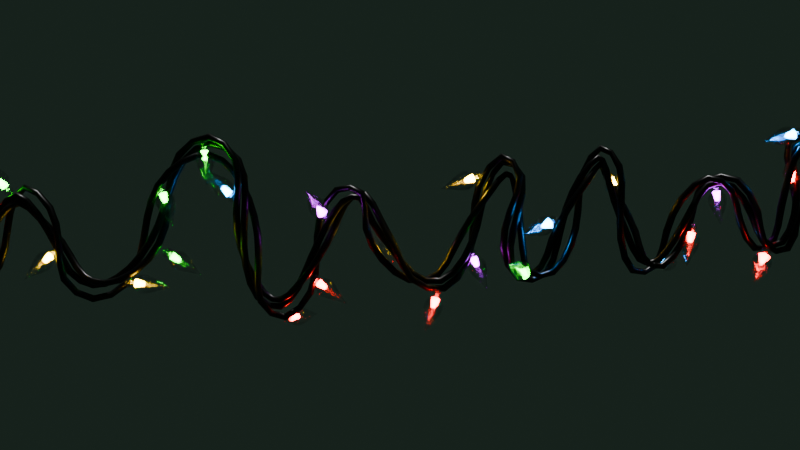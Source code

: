 # Source: 14_festive_fair.blend  (saved by Blender 4.0.36; exported with 4.5.12 LTS)
import bpy
from mathutils import Matrix  # noqa: F401  (used for matrix-valued properties, if any)

bpy.ops.wm.read_factory_settings(use_empty=True)
scene = bpy.context.scene
scene.name = 'Scene'

# ---- collections
col_collection = bpy.data.collections.new('Collection'); scene.collection.children.link(col_collection)

# ---- materials (node trees are filled in below, after node groups)
mat_wire = bpy.data.materials.new('Wire')
mat_glass = bpy.data.materials.new('Glass')
mat_light = bpy.data.materials.new('Light')

# ---- node groups
ng_garland = bpy.data.node_groups.new('Garland', 'GeometryNodeTree')
_s = ng_garland.interface.new_socket(name='Geometry', in_out='OUTPUT', socket_type='NodeSocketGeometry')
_s = ng_garland.interface.new_socket(name='Geometry', in_out='INPUT', socket_type='NodeSocketGeometry')
ng_garland.is_modifier = True
# nodes of 'Garland' reference scene objects; filled in after objects exist

# ---- material node trees
mat_wire.use_nodes = True; mat_wire.node_tree.nodes.clear()
_N = mat_wire.node_tree.nodes; _L = mat_wire.node_tree.links
n0 = _N.new('ShaderNodeBsdfPrincipled'); n0.name = 'Principled BSDF'; n0.location = (10, 300)
n0.inputs[0].default_value = (0.0, 0.0, 0.0, 1.0)
n0.inputs[2].default_value = 0.3145
n0.inputs[3].default_value = 1.45
n1 = _N.new('ShaderNodeOutputMaterial'); n1.name = 'Material Output'; n1.location = (300, 300)
_L.new(n0.outputs[0], n1.inputs[0])
n1.is_active_output = True
mat_glass.use_nodes = True; mat_glass.node_tree.nodes.clear()
_N = mat_glass.node_tree.nodes; _L = mat_glass.node_tree.links
n0 = _N.new('ShaderNodeBsdfPrincipled'); n0.name = 'Principled BSDF'; n0.location = (8, 108)
n0.inputs[2].default_value = 0.0
n0.inputs[3].default_value = 1.45
n0.inputs[18].default_value = 1.0
n1 = _N.new('ShaderNodeOutputMaterial'); n1.name = 'Material Output'; n1.location = (548, 108)
n2 = _N.new('ShaderNodeMixShader'); n2.name = 'Mix Shader'; n2.location = (328, 164)
n3 = _N.new('ShaderNodeBsdfTransparent'); n3.name = 'Transparent BSDF'; n3.location = (68, 213)
_L.new(n2.outputs[0], n1.inputs[0])
_L.new(n0.outputs[0], n2.inputs[2])
_L.new(n3.outputs[0], n2.inputs[1])
n1.is_active_output = True
mat_light.use_nodes = True; mat_light.node_tree.nodes.clear()
_N = mat_light.node_tree.nodes; _L = mat_light.node_tree.links
n0 = _N.new('ShaderNodeEmission'); n0.name = 'Emission'; n0.location = (250, 237)
n0.inputs[1].default_value = 150.0
n1 = _N.new('ShaderNodeValToRGB'); n1.name = 'Color Ramp'; n1.location = (-84, 216)
n1.color_ramp.interpolation = 'CONSTANT'
while len(n1.color_ramp.elements) > 1: n1.color_ramp.elements.remove(n1.color_ramp.elements[-1])
n1.color_ramp.elements[0].position = 0.1459; n1.color_ramp.elements[0].color = (0.0, 0.4687, 0.003683, 1.0)
_e = n1.color_ramp.elements.new(0.2891); _e.color = (0.2743, 0.0, 0.469, 1.0)
_e = n1.color_ramp.elements.new(0.5845); _e.color = (1.0, 0.0, 0.00177, 1.0)
_e = n1.color_ramp.elements.new(0.7155); _e.color = (1.0, 0.5895, 0.0, 1.0)
_e = n1.color_ramp.elements.new(0.8473); _e.color = (0.0, 0.2948, 1.0, 1.0)
_e = n1.color_ramp.elements.new(1.0); _e.color = (1.0, 1.0, 1.0, 1.0)
n2 = _N.new('ShaderNodeOutputMaterial'); n2.name = 'Material Output'; n2.location = (497, 236)
n3 = _N.new('ShaderNodeObjectInfo'); n3.name = 'Object Info'; n3.location = (-290, 214)
_L.new(n0.outputs[0], n2.inputs[0])
_L.new(n1.outputs[0], n0.inputs[0])
_L.new(n3.outputs[5], n1.inputs[0])
n2.is_active_output = True

# ---- world
world_world = bpy.data.worlds.new('World'); scene.world = world_world
world_world.use_nodes = True; world_world.node_tree.nodes.clear()
_N = world_world.node_tree.nodes; _L = world_world.node_tree.links
n0 = _N.new('ShaderNodeOutputWorld'); n0.name = 'World Output'; n0.location = (300, 300)
n1 = _N.new('ShaderNodeBackground'); n1.name = 'Background'; n1.location = (10, 300)
n1.inputs[0].default_value = (0.01192, 0.02192, 0.01637, 1.0)
_L.new(n1.outputs[0], n0.inputs[0])
n0.is_active_output = True
world_world.color = (0.05088, 0.05088, 0.05088)
world_world.use_sun_shadow = False
world_world.sun_shadow_jitter_overblur = 0.0

# ---- cameras
cam_camera = bpy.data.cameras.new('Camera')

# ---- lights
light_sun = bpy.data.lights.new('Sun', 'SUN')
light_sun.transmission_factor = 0.0
light_sun.energy = 2.0

# ---- meshes
me_beziercurve_001 = bpy.data.meshes.new('BezierCurve.001')
me_beziercurve_001.from_pydata([(0.2203, 0.0, -9.213e-08), (0.3055, 0.1425, -9.323e-08), (0.3785, 0.2314, -9.621e-08), (0.4406, 0.2748, -1.006e-07), (0.4926, 0.2812, -1.06e-07), (0.5358, 0.2588, -1.118e-07), (0.5712, 0.2162, -1.176e-07), (0.5998, 0.1615, -1.23e-07), (0.6228, 0.1031, -1.275e-07), (0.6412, 0.04946, -1.306e-07), (0.6561, 0.008817, -1.318e-07), (0.6686, -0.01045, -1.307e-07), (0.6797, 0.0, -1.268e-07), (0.7813, 0.2144, -8.737e-08), (0.8945, 0.3657, -6.371e-08), (1.02, 0.4611, -5.324e-08), (1.156, 0.5078, -5.338e-08), (1.305, 0.5132, -6.156e-08), (1.465, 0.4844, -7.518e-08), (1.638, 0.4287, -9.167e-08), (1.822, 0.3534, -1.085e-07), (2.018, 0.2656, -1.229e-07), (2.227, 0.1726, -1.325e-07), (2.447, 0.08165, -1.347e-07), (2.68, 0.0, -1.268e-07), (0.2203, -1.327e-08, -9.477e-08), (0.3055, 0.1317, 0.05455), (0.3785, 0.2137, 0.08854), (0.4406, 0.2539, 0.1052), (0.4926, 0.2598, 0.1076), (0.5358, 0.2391, 0.09905), (0.5712, 0.1997, 0.08272), (0.5998, 0.1492, 0.06179), (0.6228, 0.09527, 0.03946), (0.6412, 0.04569, 0.01893), (0.6561, 0.008146, 0.003374), (0.6686, -0.009655, -0.003999), (0.6797, 0.0, -1.268e-07), (0.7813, 0.1981, 0.08204), (0.8945, 0.3378, 0.1399), (1.02, 0.426, 0.1764), (1.156, 0.4692, 0.1943), (1.305, 0.4741, 0.1964), (1.465, 0.4475, 0.1854), (1.638, 0.3961, 0.1641), (1.822, 0.3265, 0.1352), (2.018, 0.2454, 0.1016), (2.227, 0.1594, 0.06605), (2.447, 0.07543, 0.03125), (2.68, 0.0, -1.268e-07), (0.2203, -2.453e-08, -1.023e-07), (0.3055, 0.1008, 0.1008), (0.3785, 0.1636, 0.1636), (0.4406, 0.1943, 0.1943), (0.4926, 0.1988, 0.1988), (0.5358, 0.183, 0.183), (0.5712, 0.1528, 0.1528), (0.5998, 0.1142, 0.1142), (0.6228, 0.07292, 0.07292), (0.6412, 0.03497, 0.03497), (0.6561, 0.006234, 0.006234), (0.6686, -0.007389, -0.00739), (0.6797, 0.0, -1.268e-07), (0.7813, 0.1516, 0.1516), (0.8945, 0.2586, 0.2586), (1.02, 0.326, 0.326), (1.156, 0.3591, 0.3591), (1.305, 0.3629, 0.3629), (1.465, 0.3425, 0.3425), (1.638, 0.3032, 0.3032), (1.822, 0.2499, 0.2499), (2.018, 0.1878, 0.1878), (2.227, 0.122, 0.122), (2.447, 0.05773, 0.05773), (2.68, 0.0, -1.268e-07), (0.2203, -3.204e-08, -1.135e-07), (0.3055, 0.05455, 0.1317), (0.3785, 0.08854, 0.2137), (0.4406, 0.1052, 0.2539), (0.4926, 0.1076, 0.2598), (0.5358, 0.09905, 0.2391), (0.5712, 0.08272, 0.1997), (0.5998, 0.06179, 0.1492), (0.6228, 0.03946, 0.09527), (0.6412, 0.01893, 0.04569), (0.6561, 0.003374, 0.008145), (0.6686, -0.003999, -0.009655), (0.6797, 0.0, -1.268e-07), (0.7813, 0.08204, 0.1981), (0.8945, 0.1399, 0.3378), (1.02, 0.1764, 0.426), (1.156, 0.1943, 0.4692), (1.305, 0.1964, 0.4741), (1.465, 0.1854, 0.4475), (1.638, 0.1641, 0.3961), (1.822, 0.1352, 0.3265), (2.018, 0.1016, 0.2454), (2.227, 0.06605, 0.1594), (2.447, 0.03125, 0.07543), (2.68, 0.0, -1.268e-07), (0.2203, -3.468e-08, -1.268e-07), (0.3055, -3.982e-08, 0.1425), (0.3785, -4.071e-08, 0.2314), (0.4406, -3.821e-08, 0.2748), (0.4926, -3.314e-08, 0.2812), (0.5358, -2.633e-08, 0.2588), (0.5712, -1.862e-08, 0.2162), (0.5998, -1.083e-08, 0.1615), (0.6228, -3.81e-09, 0.1031), (0.6412, 1.616e-09, 0.04946), (0.6561, 4.615e-09, 0.008817), (0.6686, 4.354e-09, -0.01045), (0.6797, 0.0, -1.268e-07), (0.7813, -4.881e-08, 0.2144), (0.8945, -7.909e-08, 0.3657), (1.02, -9.373e-08, 0.4611), (1.156, -9.563e-08, 0.5078), (1.305, -8.769e-08, 0.5132), (1.465, -7.281e-08, 0.4844), (1.638, -5.388e-08, 0.4287), (1.822, -3.381e-08, 0.3534), (2.018, -1.548e-08, 0.2656), (2.227, -1.81e-09, 0.1726), (2.447, 4.317e-09, 0.08165), (2.68, 0.0, -1.268e-07), (0.2203, -3.204e-08, -1.401e-07), (0.3055, -0.05455, 0.1317), (0.3785, -0.08854, 0.2137), (0.4406, -0.1052, 0.2539), (0.4926, -0.1076, 0.2598), (0.5358, -0.09905, 0.2391), (0.5712, -0.08272, 0.1997), (0.5998, -0.06179, 0.1492), (0.6228, -0.03946, 0.09527), (0.6412, -0.01893, 0.04569), (0.6561, -0.003374, 0.008145), (0.6686, 0.003999, -0.009655), (0.6797, 0.0, -1.268e-07), (0.7813, -0.08204, 0.1981), (0.8945, -0.1399, 0.3378), (1.02, -0.1764, 0.426), (1.156, -0.1943, 0.4692), (1.305, -0.1964, 0.4741), (1.465, -0.1854, 0.4475), (1.638, -0.1641, 0.3961), (1.822, -0.1352, 0.3265), (2.018, -0.1016, 0.2454), (2.227, -0.06605, 0.1594), (2.447, -0.03125, 0.07543), (2.68, 0.0, -1.268e-07), (0.2203, -2.453e-08, -1.513e-07), (0.3055, -0.1008, 0.1008), (0.3785, -0.1636, 0.1636), (0.4406, -0.1943, 0.1943), (0.4926, -0.1988, 0.1988), (0.5358, -0.183, 0.183), (0.5712, -0.1528, 0.1528), (0.5998, -0.1142, 0.1142), (0.6228, -0.07292, 0.07292), (0.6412, -0.03497, 0.03497), (0.6561, -0.006234, 0.006234), (0.6686, 0.007389, -0.00739), (0.6797, 0.0, -1.268e-07), (0.7813, -0.1516, 0.1516), (0.8945, -0.2586, 0.2586), (1.02, -0.326, 0.326), (1.156, -0.3591, 0.3591), (1.305, -0.3629, 0.3629), (1.465, -0.3425, 0.3425), (1.638, -0.3032, 0.3032), (1.822, -0.2499, 0.2499), (2.018, -0.1878, 0.1878), (2.227, -0.122, 0.122), (2.447, -0.05773, 0.05773), (2.68, 0.0, -1.268e-07), (0.2203, -1.327e-08, -1.589e-07), (0.3055, -0.1317, 0.05455), (0.3785, -0.2137, 0.08854), (0.4406, -0.2539, 0.1052), (0.4926, -0.2598, 0.1076), (0.5358, -0.2391, 0.09905), (0.5712, -0.1997, 0.08272), (0.5998, -0.1492, 0.06179), (0.6228, -0.09527, 0.03946), (0.6412, -0.04569, 0.01893), (0.6561, -0.008146, 0.003374), (0.6686, 0.009655, -0.003999), (0.6797, 0.0, -1.268e-07), (0.7813, -0.1981, 0.08204), (0.8945, -0.3378, 0.1399), (1.02, -0.426, 0.1764), (1.156, -0.4692, 0.1943), (1.305, -0.4741, 0.1964), (1.465, -0.4475, 0.1854), (1.638, -0.3961, 0.1641), (1.822, -0.3265, 0.1352), (2.018, -0.2454, 0.1016), (2.227, -0.1594, 0.06605), (2.447, -0.07543, 0.03125), (2.68, 0.0, -1.268e-07), (0.2203, 3.032e-15, -1.615e-07), (0.3055, -0.1425, -1.729e-07), (0.3785, -0.2314, -1.776e-07), (0.4406, -0.2748, -1.77e-07), (0.4926, -0.2812, -1.722e-07), (0.5358, -0.2588, -1.645e-07), (0.5712, -0.2162, -1.549e-07), (0.5998, -0.1615, -1.447e-07), (0.6228, -0.1031, -1.351e-07), (0.6412, -0.04946, -1.274e-07), (0.6561, -0.008817, -1.226e-07), (0.6686, 0.01045, -1.22e-07), (0.6797, 0.0, -1.268e-07), (0.7813, -0.2144, -1.85e-07), (0.8945, -0.3657, -2.219e-07), (1.02, -0.4611, -2.407e-07), (1.156, -0.5078, -2.446e-07), (1.305, -0.5132, -2.369e-07), (1.465, -0.4844, -2.208e-07), (1.638, -0.4287, -1.994e-07), (1.822, -0.3534, -1.761e-07), (2.018, -0.2656, -1.539e-07), (2.227, -0.1726, -1.362e-07), (2.447, -0.08165, -1.261e-07), (2.68, 0.0, -1.268e-07), (0.2203, 1.327e-08, -1.589e-07), (0.3055, -0.1317, -0.05455), (0.3785, -0.2137, -0.08854), (0.4406, -0.2539, -0.1052), (0.4926, -0.2598, -0.1076), (0.5358, -0.2391, -0.09905), (0.5712, -0.1997, -0.08272), (0.5998, -0.1492, -0.06179), (0.6228, -0.09527, -0.03946), (0.6412, -0.04569, -0.01893), (0.6561, -0.008146, -0.003374), (0.6686, 0.009655, 0.003999), (0.6797, 0.0, -1.268e-07), (0.7813, -0.1981, -0.08204), (0.8945, -0.3378, -0.1399), (1.02, -0.426, -0.1764), (1.156, -0.4692, -0.1943), (1.305, -0.4741, -0.1964), (1.465, -0.4475, -0.1854), (1.638, -0.3961, -0.1641), (1.822, -0.3265, -0.1352), (2.018, -0.2454, -0.1016), (2.227, -0.1594, -0.06605), (2.447, -0.07543, -0.03125), (2.68, 0.0, -1.268e-07), (0.2203, 2.453e-08, -1.513e-07), (0.3055, -0.1008, -0.1008), (0.3785, -0.1636, -0.1636), (0.4406, -0.1943, -0.1943), (0.4926, -0.1988, -0.1988), (0.5358, -0.183, -0.183), (0.5712, -0.1528, -0.1528), (0.5998, -0.1142, -0.1142), (0.6228, -0.07292, -0.07292), (0.6412, -0.03497, -0.03497), (0.6561, -0.006234, -0.006234), (0.6686, 0.007389, 0.007389), (0.6797, 0.0, -1.268e-07), (0.7813, -0.1516, -0.1516), (0.8945, -0.2586, -0.2586), (1.02, -0.326, -0.326), (1.156, -0.3591, -0.3591), (1.305, -0.3629, -0.3629), (1.465, -0.3425, -0.3425), (1.638, -0.3032, -0.3032), (1.822, -0.2499, -0.2499), (2.018, -0.1878, -0.1878), (2.227, -0.122, -0.122), (2.447, -0.05773, -0.05774), (2.68, 0.0, -1.268e-07), (0.2203, 3.204e-08, -1.401e-07), (0.3055, -0.05455, -0.1317), (0.3785, -0.08854, -0.2137), (0.4406, -0.1052, -0.2539), (0.4926, -0.1076, -0.2598), (0.5358, -0.09905, -0.2391), (0.5712, -0.08272, -0.1997), (0.5998, -0.06179, -0.1492), (0.6228, -0.03946, -0.09527), (0.6412, -0.01893, -0.04569), (0.6561, -0.003374, -0.008146), (0.6686, 0.003999, 0.009655), (0.6797, 0.0, -1.268e-07), (0.7813, -0.08204, -0.1981), (0.8945, -0.1399, -0.3378), (1.02, -0.1764, -0.426), (1.156, -0.1943, -0.4692), (1.305, -0.1964, -0.4741), (1.465, -0.1854, -0.4475), (1.638, -0.1641, -0.3961), (1.822, -0.1352, -0.3265), (2.018, -0.1016, -0.2454), (2.227, -0.06605, -0.1594), (2.447, -0.03125, -0.07543), (2.68, 0.0, -1.268e-07), (0.2203, 3.468e-08, -1.268e-07), (0.3055, 3.529e-08, -0.1425), (0.3785, 3.336e-08, -0.2314), (0.4406, 2.948e-08, -0.2748), (0.4926, 2.42e-08, -0.2812), (0.5358, 1.81e-08, -0.2588), (0.5712, 1.174e-08, -0.2162), (0.5998, 5.699e-09, -0.1615), (0.6228, 5.324e-10, -0.1031), (0.6412, -3.188e-09, -0.04946), (0.6561, -4.896e-09, -0.008817), (0.6686, -4.022e-09, 0.01045), (0.6797, 0.0, -1.268e-07), (0.7813, 4.2e-08, -0.2144), (0.8945, 6.746e-08, -0.3657), (1.02, 7.907e-08, -0.4611), (1.156, 7.949e-08, -0.5078), (1.305, 7.138e-08, -0.5132), (1.465, 5.741e-08, -0.4844), (1.638, 4.025e-08, -0.4287), (1.822, 2.257e-08, -0.3534), (2.018, 7.042e-09, -0.2656), (2.227, -3.676e-09, -0.1726), (2.447, -6.912e-09, -0.08165), (2.68, 0.0, -1.268e-07), (0.2203, 3.204e-08, -1.135e-07), (0.3055, 0.05455, -0.1317), (0.3785, 0.08854, -0.2137), (0.4406, 0.1052, -0.2539), (0.4926, 0.1076, -0.2598), (0.5358, 0.09905, -0.2391), (0.5712, 0.08272, -0.1997), (0.5998, 0.06179, -0.1492), (0.6228, 0.03946, -0.09527), (0.6412, 0.01893, -0.04569), (0.6561, 0.003374, -0.008146), (0.6686, -0.003999, 0.009655), (0.6797, 0.0, -1.268e-07), (0.7813, 0.08204, -0.1981), (0.8945, 0.1399, -0.3378), (1.02, 0.1764, -0.426), (1.156, 0.1943, -0.4692), (1.305, 0.1964, -0.4741), (1.465, 0.1854, -0.4475), (1.638, 0.1641, -0.3961), (1.822, 0.1352, -0.3265), (2.018, 0.1016, -0.2454), (2.227, 0.06605, -0.1594), (2.447, 0.03125, -0.07543), (2.68, 0.0, -1.268e-07), (0.2203, 2.453e-08, -1.023e-07), (0.3055, 0.1008, -0.1008), (0.3785, 0.1636, -0.1636), (0.4406, 0.1943, -0.1943), (0.4926, 0.1988, -0.1988), (0.5358, 0.183, -0.183), (0.5712, 0.1528, -0.1528), (0.5998, 0.1142, -0.1142), (0.6228, 0.07292, -0.07292), (0.6412, 0.03497, -0.03497), (0.6561, 0.006234, -0.006234), (0.6686, -0.007389, 0.007389), (0.6797, 0.0, -1.268e-07), (0.7813, 0.1516, -0.1516), (0.8945, 0.2586, -0.2586), (1.02, 0.326, -0.326), (1.156, 0.3591, -0.3591), (1.305, 0.3629, -0.3629), (1.465, 0.3425, -0.3425), (1.638, 0.3032, -0.3032), (1.822, 0.2499, -0.2499), (2.018, 0.1878, -0.1878), (2.227, 0.122, -0.122), (2.447, 0.05774, -0.05774), (2.68, 0.0, -1.268e-07), (0.2203, 1.327e-08, -9.477e-08), (0.3055, 0.1317, -0.05455), (0.3785, 0.2137, -0.08854), (0.4406, 0.2539, -0.1052), (0.4926, 0.2598, -0.1076), (0.5358, 0.2391, -0.09905), (0.5712, 0.1997, -0.08272), (0.5998, 0.1492, -0.06179), (0.6228, 0.09527, -0.03946), (0.6412, 0.04569, -0.01893), (0.6561, 0.008146, -0.003374), (0.6686, -0.009655, 0.003999), (0.6797, 0.0, -1.268e-07), (0.7813, 0.1981, -0.08204), (0.8945, 0.3378, -0.1399), (1.02, 0.426, -0.1764), (1.156, 0.4692, -0.1943), (1.305, 0.4741, -0.1964), (1.465, 0.4475, -0.1854), (1.638, 0.3961, -0.1641), (1.822, 0.3265, -0.1352), (2.018, 0.2454, -0.1016), (2.227, 0.1594, -0.06605), (2.447, 0.07543, -0.03125), (2.68, 0.0, -1.268e-07), (1.293, 0.09679, -1.49e-07), (1.293, 0.08943, 0.03704), (1.293, 0.06844, 0.06844), (1.293, 0.03704, 0.08943), (1.293, -1.897e-08, 0.09679), (1.293, -0.03704, 0.08943), (1.293, -0.06844, 0.06844), (1.293, -0.08943, 0.03704), (1.293, -0.09679, -1.931e-07), (1.293, -0.08943, -0.03704), (1.293, -0.06844, -0.06844), (1.293, -0.03704, -0.08943), (1.293, 2.203e-08, -0.09679), (1.293, 0.03704, -0.08943), (1.293, 0.06844, -0.06844), (1.293, 0.08943, -0.03704)], [], [(0, 1, 26, 25), (25, 26, 51, 50), (50, 51, 76, 75), (75, 76, 101, 100), (100, 101, 126, 125), (125, 126, 151, 150), (150, 151, 176, 175), (175, 176, 201, 200), (200, 201, 226, 225), (225, 226, 251, 250), (250, 251, 276, 275), (275, 276, 301, 300), (300, 301, 326, 325), (325, 326, 351, 350), (350, 351, 376, 375), (375, 376, 1, 0), (1, 2, 27, 26), (26, 27, 52, 51), (51, 52, 77, 76), (76, 77, 102, 101), (101, 102, 127, 126), (126, 127, 152, 151), (151, 152, 177, 176), (176, 177, 202, 201), (201, 202, 227, 226), (226, 227, 252, 251), (251, 252, 277, 276), (276, 277, 302, 301), (301, 302, 327, 326), (326, 327, 352, 351), (351, 352, 377, 376), (376, 377, 2, 1), (2, 3, 28, 27), (27, 28, 53, 52), (52, 53, 78, 77), (77, 78, 103, 102), (102, 103, 128, 127), (127, 128, 153, 152), (152, 153, 178, 177), (177, 178, 203, 202), (202, 203, 228, 227), (227, 228, 253, 252), (252, 253, 278, 277), (277, 278, 303, 302), (302, 303, 328, 327), (327, 328, 353, 352), (352, 353, 378, 377), (377, 378, 3, 2), (3, 4, 29, 28), (28, 29, 54, 53), (53, 54, 79, 78), (78, 79, 104, 103), (103, 104, 129, 128), (128, 129, 154, 153), (153, 154, 179, 178), (178, 179, 204, 203), (203, 204, 229, 228), (228, 229, 254, 253), (253, 254, 279, 278), (278, 279, 304, 303), (303, 304, 329, 328), (328, 329, 354, 353), (353, 354, 379, 378), (378, 379, 4, 3), (4, 5, 30, 29), (29, 30, 55, 54), (54, 55, 80, 79), (79, 80, 105, 104), (104, 105, 130, 129), (129, 130, 155, 154), (154, 155, 180, 179), (179, 180, 205, 204), (204, 205, 230, 229), (229, 230, 255, 254), (254, 255, 280, 279), (279, 280, 305, 304), (304, 305, 330, 329), (329, 330, 355, 354), (354, 355, 380, 379), (379, 380, 5, 4), (5, 6, 31, 30), (30, 31, 56, 55), (55, 56, 81, 80), (80, 81, 106, 105), (105, 106, 131, 130), (130, 131, 156, 155), (155, 156, 181, 180), (180, 181, 206, 205), (205, 206, 231, 230), (230, 231, 256, 255), (255, 256, 281, 280), (280, 281, 306, 305), (305, 306, 331, 330), (330, 331, 356, 355), (355, 356, 381, 380), (380, 381, 6, 5), (6, 7, 32, 31), (31, 32, 57, 56), (56, 57, 82, 81), (81, 82, 107, 106), (106, 107, 132, 131), (131, 132, 157, 156), (156, 157, 182, 181), (181, 182, 207, 206), (206, 207, 232, 231), (231, 232, 257, 256), (256, 257, 282, 281), (281, 282, 307, 306), (306, 307, 332, 331), (331, 332, 357, 356), (356, 357, 382, 381), (381, 382, 7, 6), (7, 8, 33, 32), (32, 33, 58, 57), (57, 58, 83, 82), (82, 83, 108, 107), (107, 108, 133, 132), (132, 133, 158, 157), (157, 158, 183, 182), (182, 183, 208, 207), (207, 208, 233, 232), (232, 233, 258, 257), (257, 258, 283, 282), (282, 283, 308, 307), (307, 308, 333, 332), (332, 333, 358, 357), (357, 358, 383, 382), (382, 383, 8, 7), (8, 9, 34, 33), (33, 34, 59, 58), (58, 59, 84, 83), (83, 84, 109, 108), (108, 109, 134, 133), (133, 134, 159, 158), (158, 159, 184, 183), (183, 184, 209, 208), (208, 209, 234, 233), (233, 234, 259, 258), (258, 259, 284, 283), (283, 284, 309, 308), (308, 309, 334, 333), (333, 334, 359, 358), (358, 359, 384, 383), (383, 384, 9, 8), (9, 10, 35, 34), (34, 35, 60, 59), (59, 60, 85, 84), (84, 85, 110, 109), (109, 110, 135, 134), (134, 135, 160, 159), (159, 160, 185, 184), (184, 185, 210, 209), (209, 210, 235, 234), (234, 235, 260, 259), (259, 260, 285, 284), (284, 285, 310, 309), (309, 310, 335, 334), (334, 335, 360, 359), (359, 360, 385, 384), (384, 385, 10, 9), (10, 11, 36, 35), (35, 36, 61, 60), (60, 61, 86, 85), (85, 86, 111, 110), (110, 111, 136, 135), (135, 136, 161, 160), (160, 161, 186, 185), (185, 186, 211, 210), (210, 211, 236, 235), (235, 236, 261, 260), (260, 261, 286, 285), (285, 286, 311, 310), (310, 311, 336, 335), (335, 336, 361, 360), (360, 361, 386, 385), (385, 386, 11, 10), (11, 12, 37, 36), (36, 37, 62, 61), (61, 62, 87, 86), (86, 87, 112, 111), (111, 112, 137, 136), (136, 137, 162, 161), (161, 162, 187, 186), (186, 187, 212, 211), (211, 212, 237, 236), (236, 237, 262, 261), (261, 262, 287, 286), (286, 287, 312, 311), (311, 312, 337, 336), (336, 337, 362, 361), (361, 362, 387, 386), (386, 387, 12, 11), (12, 13, 38, 37), (37, 38, 63, 62), (62, 63, 88, 87), (87, 88, 113, 112), (112, 113, 138, 137), (137, 138, 163, 162), (162, 163, 188, 187), (187, 188, 213, 212), (212, 213, 238, 237), (237, 238, 263, 262), (262, 263, 288, 287), (287, 288, 313, 312), (312, 313, 338, 337), (337, 338, 363, 362), (362, 363, 388, 387), (387, 388, 13, 12), (13, 14, 39, 38), (38, 39, 64, 63), (63, 64, 89, 88), (88, 89, 114, 113), (113, 114, 139, 138), (138, 139, 164, 163), (163, 164, 189, 188), (188, 189, 214, 213), (213, 214, 239, 238), (238, 239, 264, 263), (263, 264, 289, 288), (288, 289, 314, 313), (313, 314, 339, 338), (338, 339, 364, 363), (363, 364, 389, 388), (388, 389, 14, 13), (14, 15, 40, 39), (39, 40, 65, 64), (64, 65, 90, 89), (89, 90, 115, 114), (114, 115, 140, 139), (139, 140, 165, 164), (164, 165, 190, 189), (189, 190, 215, 214), (214, 215, 240, 239), (239, 240, 265, 264), (264, 265, 290, 289), (289, 290, 315, 314), (314, 315, 340, 339), (339, 340, 365, 364), (364, 365, 390, 389), (389, 390, 15, 14), (15, 16, 41, 40), (40, 41, 66, 65), (65, 66, 91, 90), (90, 91, 116, 115), (115, 116, 141, 140), (140, 141, 166, 165), (165, 166, 191, 190), (190, 191, 216, 215), (215, 216, 241, 240), (240, 241, 266, 265), (265, 266, 291, 290), (290, 291, 316, 315), (315, 316, 341, 340), (340, 341, 366, 365), (365, 366, 391, 390), (390, 391, 16, 15), (16, 17, 42, 41), (41, 42, 67, 66), (66, 67, 92, 91), (91, 92, 117, 116), (116, 117, 142, 141), (141, 142, 167, 166), (166, 167, 192, 191), (191, 192, 217, 216), (216, 217, 242, 241), (241, 242, 267, 266), (266, 267, 292, 291), (291, 292, 317, 316), (316, 317, 342, 341), (341, 342, 367, 366), (366, 367, 392, 391), (391, 392, 17, 16), (17, 18, 43, 42), (42, 43, 68, 67), (67, 68, 93, 92), (92, 93, 118, 117), (117, 118, 143, 142), (142, 143, 168, 167), (167, 168, 193, 192), (192, 193, 218, 217), (217, 218, 243, 242), (242, 243, 268, 267), (267, 268, 293, 292), (292, 293, 318, 317), (317, 318, 343, 342), (342, 343, 368, 367), (367, 368, 393, 392), (392, 393, 18, 17), (18, 19, 44, 43), (43, 44, 69, 68), (68, 69, 94, 93), (93, 94, 119, 118), (118, 119, 144, 143), (143, 144, 169, 168), (168, 169, 194, 193), (193, 194, 219, 218), (218, 219, 244, 243), (243, 244, 269, 268), (268, 269, 294, 293), (293, 294, 319, 318), (318, 319, 344, 343), (343, 344, 369, 368), (368, 369, 394, 393), (393, 394, 19, 18), (19, 20, 45, 44), (44, 45, 70, 69), (69, 70, 95, 94), (94, 95, 120, 119), (119, 120, 145, 144), (144, 145, 170, 169), (169, 170, 195, 194), (194, 195, 220, 219), (219, 220, 245, 244), (244, 245, 270, 269), (269, 270, 295, 294), (294, 295, 320, 319), (319, 320, 345, 344), (344, 345, 370, 369), (369, 370, 395, 394), (394, 395, 20, 19), (20, 21, 46, 45), (45, 46, 71, 70), (70, 71, 96, 95), (95, 96, 121, 120), (120, 121, 146, 145), (145, 146, 171, 170), (170, 171, 196, 195), (195, 196, 221, 220), (220, 221, 246, 245), (245, 246, 271, 270), (270, 271, 296, 295), (295, 296, 321, 320), (320, 321, 346, 345), (345, 346, 371, 370), (370, 371, 396, 395), (395, 396, 21, 20), (21, 22, 47, 46), (46, 47, 72, 71), (71, 72, 97, 96), (96, 97, 122, 121), (121, 122, 147, 146), (146, 147, 172, 171), (171, 172, 197, 196), (196, 197, 222, 221), (221, 222, 247, 246), (246, 247, 272, 271), (271, 272, 297, 296), (296, 297, 322, 321), (321, 322, 347, 346), (346, 347, 372, 371), (371, 372, 397, 396), (396, 397, 22, 21), (22, 23, 48, 47), (47, 48, 73, 72), (72, 73, 98, 97), (97, 98, 123, 122), (122, 123, 148, 147), (147, 148, 173, 172), (172, 173, 198, 197), (197, 198, 223, 222), (222, 223, 248, 247), (247, 248, 273, 272), (272, 273, 298, 297), (297, 298, 323, 322), (322, 323, 348, 347), (347, 348, 373, 372), (372, 373, 398, 397), (397, 398, 23, 22), (23, 24, 49, 48), (48, 49, 74, 73), (73, 74, 99, 98), (98, 99, 124, 123), (123, 124, 149, 148), (148, 149, 174, 173), (173, 174, 199, 198), (198, 199, 224, 223), (223, 224, 249, 248), (248, 249, 274, 273), (273, 274, 299, 298), (298, 299, 324, 323), (323, 324, 349, 348), (348, 349, 374, 373), (373, 374, 399, 398), (398, 399, 24, 23), (113, 138, 405, 404), (313, 338, 413, 412), (188, 213, 408, 407), (388, 13, 400, 415), (63, 88, 403, 402), (263, 288, 411, 410), (138, 163, 406, 405), (338, 363, 414, 413), (13, 38, 401, 400), (213, 238, 409, 408), (88, 113, 404, 403), (288, 313, 412, 411), (163, 188, 407, 406), (363, 388, 415, 414), (38, 63, 402, 401), (238, 263, 410, 409), (401, 402, 403, 404, 405, 406, 407, 408, 409, 410, 411, 412, 413, 414, 415, 400)])
me_beziercurve_001.polygons.foreach_set('use_smooth', [True] * 401)
me_beziercurve_001.polygons.foreach_set('material_index', [0, 0, 0, 0, 0, 0, 0, 0, 0, 0, 0, 0, 0, 0, 0, 0, 0, 0, 0, 0, 0, 0, 0, 0, 0, 0, 0, 0, 0, 0, 0, 0, 0, 0, 0, 0, 0, 0, 0, 0, 0, 0, 0, 0, 0, 0, 0, 0, 0, 0, 0, 0, 0, 0, 0, 0, 0, 0, 0, 0, 0, 0, 0, 0, 0, 0, 0, 0, 0, 0, 0, 0, 0, 0, 0, 0, 0, 0, 0, 0, 0, 0, 0, 0, 0, 0, 0, 0, 0, 0, 0, 0, 0, 0, 0, 0, 0, 0, 0, 0, 0, 0, 0, 0, 0, 0, 0, 0, 0, 0, 0, 0, 0, 0, 0, 0, 0, 0, 0, 0, 0, 0, 0, 0, 0, 0, 0, 0, 0, 0, 0, 0, 0, 0, 0, 0, 0, 0, 0, 0, 0, 0, 0, 0, 0, 0, 0, 0, 0, 0, 0, 0, 0, 0, 0, 0, 0, 0, 0, 0, 0, 0, 0, 0, 0, 0, 0, 0, 0, 0, 0, 0, 0, 0, 0, 0, 0, 0, 0, 0, 0, 0, 0, 0, 0, 0, 0, 0, 0, 0, 0, 0, 0, 0, 0, 0, 0, 0, 0, 0, 0, 0, 0, 0, 0, 0, 0, 0, 0, 0, 0, 0, 0, 0, 0, 0, 0, 0, 0, 0, 0, 0, 0, 0, 0, 0, 0, 0, 0, 0, 0, 0, 0, 0, 0, 0, 0, 0, 0, 0, 0, 0, 0, 0, 0, 0, 0, 0, 0, 0, 0, 0, 0, 0, 0, 0, 0, 0, 0, 0, 0, 0, 0, 0, 0, 0, 0, 0, 0, 0, 0, 0, 0, 0, 0, 0, 0, 0, 0, 0, 0, 0, 0, 0, 0, 0, 0, 0, 0, 0, 0, 0, 0, 0, 0, 0, 0, 0, 0, 0, 0, 0, 0, 0, 0, 0, 0, 0, 0, 0, 0, 0, 0, 0, 0, 0, 0, 0, 0, 0, 0, 0, 0, 0, 0, 0, 0, 0, 0, 0, 0, 0, 0, 0, 0, 0, 0, 0, 0, 0, 0, 0, 0, 0, 0, 0, 0, 0, 0, 0, 0, 0, 0, 0, 0, 0, 0, 0, 0, 0, 0, 0, 0, 0, 0, 0, 0, 0, 0, 0, 0, 0, 0, 0, 0, 0, 0, 0, 0, 0, 0, 0, 0, 0, 1, 1, 1, 1, 1, 1, 1, 1, 1, 1, 1, 1, 1, 1, 1, 1, 1])
_uv = me_beziercurve_001.uv_layers.new(name='UVMap')
_uv.uv.foreach_set('vector', [0.0, -1.459, 0.0, -1.374, 0.0625, -1.374, 0.0625, -1.459, 0.0625, -1.459, 0.0625, -1.374, 0.125, -1.374, 0.125, -1.459, 0.125, -1.459, 0.125, -1.374, 0.1875, -1.374, 0.1875, -1.459, 0.1875, -1.459, 0.1875, -1.374, 0.25, -1.374, 0.25, -1.459, 0.25, -1.459, 0.25, -1.374, 0.3125, -1.374, 0.3125, -1.459, 0.3125, -1.459, 0.3125, -1.374, 0.375, -1.374, 0.375, -1.459, 0.375, -1.459, 0.375, -1.374, 0.4375, -1.374, 0.4375, -1.459, 0.4375, -1.459, 0.4375, -1.374, 0.5, -1.374, 0.5, -1.459, 0.5, -1.459, 0.5, -1.374, 0.5625, -1.374, 0.5625, -1.459, 0.5625, -1.459, 0.5625, -1.374, 0.625, -1.374, 0.625, -1.459, 0.625, -1.459, 0.625, -1.374, 0.6875, -1.374, 0.6875, -1.459, 0.6875, -1.459, 0.6875, -1.374, 0.75, -1.374, 0.75, -1.459, 0.75, -1.459, 0.75, -1.374, 0.8125, -1.374, 0.8125, -1.459, 0.8125, -1.459, 0.8125, -1.374, 0.875, -1.374, 0.875, -1.459, 0.875, -1.459, 0.875, -1.374, 0.9375, -1.374, 0.9375, -1.459, 0.9375, -1.459, 0.9375, -1.374, 1.0, -1.374, 1.0, -1.459, 0.0, -1.374, 0.0, -1.301, 0.0625, -1.301, 0.0625, -1.374, 0.0625, -1.374, 0.0625, -1.301, 0.125, -1.301, 0.125, -1.374, 0.125, -1.374, 0.125, -1.301, 0.1875, -1.301, 0.1875, -1.374, 0.1875, -1.374, 0.1875, -1.301, 0.25, -1.301, 0.25, -1.374, 0.25, -1.374, 0.25, -1.301, 0.3125, -1.301, 0.3125, -1.374, 0.3125, -1.374, 0.3125, -1.301, 0.375, -1.301, 0.375, -1.374, 0.375, -1.374, 0.375, -1.301, 0.4375, -1.301, 0.4375, -1.374, 0.4375, -1.374, 0.4375, -1.301, 0.5, -1.301, 0.5, -1.374, 0.5, -1.374, 0.5, -1.301, 0.5625, -1.301, 0.5625, -1.374, 0.5625, -1.374, 0.5625, -1.301, 0.625, -1.301, 0.625, -1.374, 0.625, -1.374, 0.625, -1.301, 0.6875, -1.301, 0.6875, -1.374, 0.6875, -1.374, 0.6875, -1.301, 0.75, -1.301, 0.75, -1.374, 0.75, -1.374, 0.75, -1.301, 0.8125, -1.301, 0.8125, -1.374, 0.8125, -1.374, 0.8125, -1.301, 0.875, -1.301, 0.875, -1.374, 0.875, -1.374, 0.875, -1.301, 0.9375, -1.301, 0.9375, -1.374, 0.9375, -1.374, 0.9375, -1.301, 1.0, -1.301, 1.0, -1.374, 0.0, -1.301, 0.0, -1.239, 0.0625, -1.239, 0.0625, -1.301, 0.0625, -1.301, 0.0625, -1.239, 0.125, -1.239, 0.125, -1.301, 0.125, -1.301, 0.125, -1.239, 0.1875, -1.239, 0.1875, -1.301, 0.1875, -1.301, 0.1875, -1.239, 0.25, -1.239, 0.25, -1.301, 0.25, -1.301, 0.25, -1.239, 0.3125, -1.239, 0.3125, -1.301, 0.3125, -1.301, 0.3125, -1.239, 0.375, -1.239, 0.375, -1.301, 0.375, -1.301, 0.375, -1.239, 0.4375, -1.239, 0.4375, -1.301, 0.4375, -1.301, 0.4375, -1.239, 0.5, -1.239, 0.5, -1.301, 0.5, -1.301, 0.5, -1.239, 0.5625, -1.239, 0.5625, -1.301, 0.5625, -1.301, 0.5625, -1.239, 0.625, -1.239, 0.625, -1.301, 0.625, -1.301, 0.625, -1.239, 0.6875, -1.239, 0.6875, -1.301, 0.6875, -1.301, 0.6875, -1.239, 0.75, -1.239, 0.75, -1.301, 0.75, -1.301, 0.75, -1.239, 0.8125, -1.239, 0.8125, -1.301, 0.8125, -1.301, 0.8125, -1.239, 0.875, -1.239, 0.875, -1.301, 0.875, -1.301, 0.875, -1.239, 0.9375, -1.239, 0.9375, -1.301, 0.9375, -1.301, 0.9375, -1.239, 1.0, -1.239, 1.0, -1.301, 0.0, -1.239, 0.0, -1.187, 0.0625, -1.187, 0.0625, -1.239, 0.0625, -1.239, 0.0625, -1.187, 0.125, -1.187, 0.125, -1.239, 0.125, -1.239, 0.125, -1.187, 0.1875, -1.187, 0.1875, -1.239, 0.1875, -1.239, 0.1875, -1.187, 0.25, -1.187, 0.25, -1.239, 0.25, -1.239, 0.25, -1.187, 0.3125, -1.187, 0.3125, -1.239, 0.3125, -1.239, 0.3125, -1.187, 0.375, -1.187, 0.375, -1.239, 0.375, -1.239, 0.375, -1.187, 0.4375, -1.187, 0.4375, -1.239, 0.4375, -1.239, 0.4375, -1.187, 0.5, -1.187, 0.5, -1.239, 0.5, -1.239, 0.5, -1.187, 0.5625, -1.187, 0.5625, -1.239, 0.5625, -1.239, 0.5625, -1.187, 0.625, -1.187, 0.625, -1.239, 0.625, -1.239, 0.625, -1.187, 0.6875, -1.187, 0.6875, -1.239, 0.6875, -1.239, 0.6875, -1.187, 0.75, -1.187, 0.75, -1.239, 0.75, -1.239, 0.75, -1.187, 0.8125, -1.187, 0.8125, -1.239, 0.8125, -1.239, 0.8125, -1.187, 0.875, -1.187, 0.875, -1.239, 0.875, -1.239, 0.875, -1.187, 0.9375, -1.187, 0.9375, -1.239, 0.9375, -1.239, 0.9375, -1.187, 1.0, -1.187, 1.0, -1.239, 0.0, -1.187, 0.0, -1.144, 0.0625, -1.144, 0.0625, -1.187, 0.0625, -1.187, 0.0625, -1.144, 0.125, -1.144, 0.125, -1.187, 0.125, -1.187, 0.125, -1.144, 0.1875, -1.144, 0.1875, -1.187, 0.1875, -1.187, 0.1875, -1.144, 0.25, -1.144, 0.25, -1.187, 0.25, -1.187, 0.25, -1.144, 0.3125, -1.144, 0.3125, -1.187, 0.3125, -1.187, 0.3125, -1.144, 0.375, -1.144, 0.375, -1.187, 0.375, -1.187, 0.375, -1.144, 0.4375, -1.144, 0.4375, -1.187, 0.4375, -1.187, 0.4375, -1.144, 0.5, -1.144, 0.5, -1.187, 0.5, -1.187, 0.5, -1.144, 0.5625, -1.144, 0.5625, -1.187, 0.5625, -1.187, 0.5625, -1.144, 0.625, -1.144, 0.625, -1.187, 0.625, -1.187, 0.625, -1.144, 0.6875, -1.144, 0.6875, -1.187, 0.6875, -1.187, 0.6875, -1.144, 0.75, -1.144, 0.75, -1.187, 0.75, -1.187, 0.75, -1.144, 0.8125, -1.144, 0.8125, -1.187, 0.8125, -1.187, 0.8125, -1.144, 0.875, -1.144, 0.875, -1.187, 0.875, -1.187, 0.875, -1.144, 0.9375, -1.144, 0.9375, -1.187, 0.9375, -1.187, 0.9375, -1.144, 1.0, -1.144, 1.0, -1.187, 0.0, -1.144, 0.0, -1.109, 0.0625, -1.109, 0.0625, -1.144, 0.0625, -1.144, 0.0625, -1.109, 0.125, -1.109, 0.125, -1.144, 0.125, -1.144, 0.125, -1.109, 0.1875, -1.109, 0.1875, -1.144, 0.1875, -1.144, 0.1875, -1.109, 0.25, -1.109, 0.25, -1.144, 0.25, -1.144, 0.25, -1.109, 0.3125, -1.109, 0.3125, -1.144, 0.3125, -1.144, 0.3125, -1.109, 0.375, -1.109, 0.375, -1.144, 0.375, -1.144, 0.375, -1.109, 0.4375, -1.109, 0.4375, -1.144, 0.4375, -1.144, 0.4375, -1.109, 0.5, -1.109, 0.5, -1.144, 0.5, -1.144, 0.5, -1.109, 0.5625, -1.109, 0.5625, -1.144, 0.5625, -1.144, 0.5625, -1.109, 0.625, -1.109, 0.625, -1.144, 0.625, -1.144, 0.625, -1.109, 0.6875, -1.109, 0.6875, -1.144, 0.6875, -1.144, 0.6875, -1.109, 0.75, -1.109, 0.75, -1.144, 0.75, -1.144, 0.75, -1.109, 0.8125, -1.109, 0.8125, -1.144, 0.8125, -1.144, 0.8125, -1.109, 0.875, -1.109, 0.875, -1.144, 0.875, -1.144, 0.875, -1.109, 0.9375, -1.109, 0.9375, -1.144, 0.9375, -1.144, 0.9375, -1.109, 1.0, -1.109, 1.0, -1.144, 0.0, -1.109, 0.0, -1.08, 0.0625, -1.08, 0.0625, -1.109, 0.0625, -1.109, 0.0625, -1.08, 0.125, -1.08, 0.125, -1.109, 0.125, -1.109, 0.125, -1.08, 0.1875, -1.08, 0.1875, -1.109, 0.1875, -1.109, 0.1875, -1.08, 0.25, -1.08, 0.25, -1.109, 0.25, -1.109, 0.25, -1.08, 0.3125, -1.08, 0.3125, -1.109, 0.3125, -1.109, 0.3125, -1.08, 0.375, -1.08, 0.375, -1.109, 0.375, -1.109, 0.375, -1.08, 0.4375, -1.08, 0.4375, -1.109, 0.4375, -1.109, 0.4375, -1.08, 0.5, -1.08, 0.5, -1.109, 0.5, -1.109, 0.5, -1.08, 0.5625, -1.08, 0.5625, -1.109, 0.5625, -1.109, 0.5625, -1.08, 0.625, -1.08, 0.625, -1.109, 0.625, -1.109, 0.625, -1.08, 0.6875, -1.08, 0.6875, -1.109, 0.6875, -1.109, 0.6875, -1.08, 0.75, -1.08, 0.75, -1.109, 0.75, -1.109, 0.75, -1.08, 0.8125, -1.08, 0.8125, -1.109, 0.8125, -1.109, 0.8125, -1.08, 0.875, -1.08, 0.875, -1.109, 0.875, -1.109, 0.875, -1.08, 0.9375, -1.08, 0.9375, -1.109, 0.9375, -1.109, 0.9375, -1.08, 1.0, -1.08, 1.0, -1.109, 0.0, -1.08, 0.0, -1.057, 0.0625, -1.057, 0.0625, -1.08, 0.0625, -1.08, 0.0625, -1.057, 0.125, -1.057, 0.125, -1.08, 0.125, -1.08, 0.125, -1.057, 0.1875, -1.057, 0.1875, -1.08, 0.1875, -1.08, 0.1875, -1.057, 0.25, -1.057, 0.25, -1.08, 0.25, -1.08, 0.25, -1.057, 0.3125, -1.057, 0.3125, -1.08, 0.3125, -1.08, 0.3125, -1.057, 0.375, -1.057, 0.375, -1.08, 0.375, -1.08, 0.375, -1.057, 0.4375, -1.057, 0.4375, -1.08, 0.4375, -1.08, 0.4375, -1.057, 0.5, -1.057, 0.5, -1.08, 0.5, -1.08, 0.5, -1.057, 0.5625, -1.057, 0.5625, -1.08, 0.5625, -1.08, 0.5625, -1.057, 0.625, -1.057, 0.625, -1.08, 0.625, -1.08, 0.625, -1.057, 0.6875, -1.057, 0.6875, -1.08, 0.6875, -1.08, 0.6875, -1.057, 0.75, -1.057, 0.75, -1.08, 0.75, -1.08, 0.75, -1.057, 0.8125, -1.057, 0.8125, -1.08, 0.8125, -1.08, 0.8125, -1.057, 0.875, -1.057, 0.875, -1.08, 0.875, -1.08, 0.875, -1.057, 0.9375, -1.057, 0.9375, -1.08, 0.9375, -1.08, 0.9375, -1.057, 1.0, -1.057, 1.0, -1.08, 0.0, -1.057, 0.0, -1.039, 0.0625, -1.039, 0.0625, -1.057, 0.0625, -1.057, 0.0625, -1.039, 0.125, -1.039, 0.125, -1.057, 0.125, -1.057, 0.125, -1.039, 0.1875, -1.039, 0.1875, -1.057, 0.1875, -1.057, 0.1875, -1.039, 0.25, -1.039, 0.25, -1.057, 0.25, -1.057, 0.25, -1.039, 0.3125, -1.039, 0.3125, -1.057, 0.3125, -1.057, 0.3125, -1.039, 0.375, -1.039, 0.375, -1.057, 0.375, -1.057, 0.375, -1.039, 0.4375, -1.039, 0.4375, -1.057, 0.4375, -1.057, 0.4375, -1.039, 0.5, -1.039, 0.5, -1.057, 0.5, -1.057, 0.5, -1.039, 0.5625, -1.039, 0.5625, -1.057, 0.5625, -1.057, 0.5625, -1.039, 0.625, -1.039, 0.625, -1.057, 0.625, -1.057, 0.625, -1.039, 0.6875, -1.039, 0.6875, -1.057, 0.6875, -1.057, 0.6875, -1.039, 0.75, -1.039, 0.75, -1.057, 0.75, -1.057, 0.75, -1.039, 0.8125, -1.039, 0.8125, -1.057, 0.8125, -1.057, 0.8125, -1.039, 0.875, -1.039, 0.875, -1.057, 0.875, -1.057, 0.875, -1.039, 0.9375, -1.039, 0.9375, -1.057, 0.9375, -1.057, 0.9375, -1.039, 1.0, -1.039, 1.0, -1.057, 0.0, -1.039, 0.0, -1.024, 0.0625, -1.024, 0.0625, -1.039, 0.0625, -1.039, 0.0625, -1.024, 0.125, -1.024, 0.125, -1.039, 0.125, -1.039, 0.125, -1.024, 0.1875, -1.024, 0.1875, -1.039, 0.1875, -1.039, 0.1875, -1.024, 0.25, -1.024, 0.25, -1.039, 0.25, -1.039, 0.25, -1.024, 0.3125, -1.024, 0.3125, -1.039, 0.3125, -1.039, 0.3125, -1.024, 0.375, -1.024, 0.375, -1.039, 0.375, -1.039, 0.375, -1.024, 0.4375, -1.024, 0.4375, -1.039, 0.4375, -1.039, 0.4375, -1.024, 0.5, -1.024, 0.5, -1.039, 0.5, -1.039, 0.5, -1.024, 0.5625, -1.024, 0.5625, -1.039, 0.5625, -1.039, 0.5625, -1.024, 0.625, -1.024, 0.625, -1.039, 0.625, -1.039, 0.625, -1.024, 0.6875, -1.024, 0.6875, -1.039, 0.6875, -1.039, 0.6875, -1.024, 0.75, -1.024, 0.75, -1.039, 0.75, -1.039, 0.75, -1.024, 0.8125, -1.024, 0.8125, -1.039, 0.8125, -1.039, 0.8125, -1.024, 0.875, -1.024, 0.875, -1.039, 0.875, -1.039, 0.875, -1.024, 0.9375, -1.024, 0.9375, -1.039, 0.9375, -1.039, 0.9375, -1.024, 1.0, -1.024, 1.0, -1.039, 0.0, -1.024, 0.0, -1.011, 0.0625, -1.011, 0.0625, -1.024, 0.0625, -1.024, 0.0625, -1.011, 0.125, -1.011, 0.125, -1.024, 0.125, -1.024, 0.125, -1.011, 0.1875, -1.011, 0.1875, -1.024, 0.1875, -1.024, 0.1875, -1.011, 0.25, -1.011, 0.25, -1.024, 0.25, -1.024, 0.25, -1.011, 0.3125, -1.011, 0.3125, -1.024, 0.3125, -1.024, 0.3125, -1.011, 0.375, -1.011, 0.375, -1.024, 0.375, -1.024, 0.375, -1.011, 0.4375, -1.011, 0.4375, -1.024, 0.4375, -1.024, 0.4375, -1.011, 0.5, -1.011, 0.5, -1.024, 0.5, -1.024, 0.5, -1.011, 0.5625, -1.011, 0.5625, -1.024, 0.5625, -1.024, 0.5625, -1.011, 0.625, -1.011, 0.625, -1.024, 0.625, -1.024, 0.625, -1.011, 0.6875, -1.011, 0.6875, -1.024, 0.6875, -1.024, 0.6875, -1.011, 0.75, -1.011, 0.75, -1.024, 0.75, -1.024, 0.75, -1.011, 0.8125, -1.011, 0.8125, -1.024, 0.8125, -1.024, 0.8125, -1.011, 0.875, -1.011, 0.875, -1.024, 0.875, -1.024, 0.875, -1.011, 0.9375, -1.011, 0.9375, -1.024, 0.9375, -1.024, 0.9375, -1.011, 1.0, -1.011, 1.0, -1.024, 0.0, -1.011, 0.0, -1.0, 0.0625, -1.0, 0.0625, -1.011, 0.0625, -1.011, 0.0625, -1.0, 0.125, -1.0, 0.125, -1.011, 0.125, -1.011, 0.125, -1.0, 0.1875, -1.0, 0.1875, -1.011, 0.1875, -1.011, 0.1875, -1.0, 0.25, -1.0, 0.25, -1.011, 0.25, -1.011, 0.25, -1.0, 0.3125, -1.0, 0.3125, -1.011, 0.3125, -1.011, 0.3125, -1.0, 0.375, -1.0, 0.375, -1.011, 0.375, -1.011, 0.375, -1.0, 0.4375, -1.0, 0.4375, -1.011, 0.4375, -1.011, 0.4375, -1.0, 0.5, -1.0, 0.5, -1.011, 0.5, -1.011, 0.5, -1.0, 0.5625, -1.0, 0.5625, -1.011, 0.5625, -1.011, 0.5625, -1.0, 0.625, -1.0, 0.625, -1.011, 0.625, -1.011, 0.625, -1.0, 0.6875, -1.0, 0.6875, -1.011, 0.6875, -1.011, 0.6875, -1.0, 0.75, -1.0, 0.75, -1.011, 0.75, -1.011, 0.75, -1.0, 0.8125, -1.0, 0.8125, -1.011, 0.8125, -1.011, 0.8125, -1.0, 0.875, -1.0, 0.875, -1.011, 0.875, -1.011, 0.875, -1.0, 0.9375, -1.0, 0.9375, -1.011, 0.9375, -1.011, 0.9375, -1.0, 1.0, -1.0, 1.0, -1.011, 0.0, -1.0, 0.0, -0.8984, 0.0625, -0.8984, 0.0625, -1.0, 0.0625, -1.0, 0.0625, -0.8984, 0.125, -0.8984, 0.125, -1.0, 0.125, -1.0, 0.125, -0.8984, 0.1875, -0.8984, 0.1875, -1.0, 0.1875, -1.0, 0.1875, -0.8984, 0.25, -0.8984, 0.25, -1.0, 0.25, -1.0, 0.25, -0.8984, 0.3125, -0.8984, 0.3125, -1.0, 0.3125, -1.0, 0.3125, -0.8984, 0.375, -0.8984, 0.375, -1.0, 0.375, -1.0, 0.375, -0.8984, 0.4375, -0.8984, 0.4375, -1.0, 0.4375, -1.0, 0.4375, -0.8984, 0.5, -0.8984, 0.5, -1.0, 0.5, -1.0, 0.5, -0.8984, 0.5625, -0.8984, 0.5625, -1.0, 0.5625, -1.0, 0.5625, -0.8984, 0.625, -0.8984, 0.625, -1.0, 0.625, -1.0, 0.625, -0.8984, 0.6875, -0.8984, 0.6875, -1.0, 0.6875, -1.0, 0.6875, -0.8984, 0.75, -0.8984, 0.75, -1.0, 0.75, -1.0, 0.75, -0.8984, 0.8125, -0.8984, 0.8125, -1.0, 0.8125, -1.0, 0.8125, -0.8984, 0.875, -0.8984, 0.875, -1.0, 0.875, -1.0, 0.875, -0.8984, 0.9375, -0.8984, 0.9375, -1.0, 0.9375, -1.0, 0.9375, -0.8984, 1.0, -0.8984, 1.0, -1.0, 0.0, -0.8984, 0.0, -0.7852, 0.0625, -0.7852, 0.0625, -0.8984, 0.0625, -0.8984, 0.0625, -0.7852, 0.125, -0.7852, 0.125, -0.8984, 0.125, -0.8984, 0.125, -0.7852, 0.1875, -0.7852, 0.1875, -0.8984, 0.1875, -0.8984, 0.1875, -0.7852, 0.25, -0.7852, 0.25, -0.8984, 0.25, -0.8984, 0.25, -0.7852, 0.3125, -0.7852, 0.3125, -0.8984, 0.3125, -0.8984, 0.3125, -0.7852, 0.375, -0.7852, 0.375, -0.8984, 0.375, -0.8984, 0.375, -0.7852, 0.4375, -0.7852, 0.4375, -0.8984, 0.4375, -0.8984, 0.4375, -0.7852, 0.5, -0.7852, 0.5, -0.8984, 0.5, -0.8984, 0.5, -0.7852, 0.5625, -0.7852, 0.5625, -0.8984, 0.5625, -0.8984, 0.5625, -0.7852, 0.625, -0.7852, 0.625, -0.8984, 0.625, -0.8984, 0.625, -0.7852, 0.6875, -0.7852, 0.6875, -0.8984, 0.6875, -0.8984, 0.6875, -0.7852, 0.75, -0.7852, 0.75, -0.8984, 0.75, -0.8984, 0.75, -0.7852, 0.8125, -0.7852, 0.8125, -0.8984, 0.8125, -0.8984, 0.8125, -0.7852, 0.875, -0.7852, 0.875, -0.8984, 0.875, -0.8984, 0.875, -0.7852, 0.9375, -0.7852, 0.9375, -0.8984, 0.9375, -0.8984, 0.9375, -0.7852, 1.0, -0.7852, 1.0, -0.8984, 0.0, -0.7852, 0.0, -0.6602, 0.0625, -0.6602, 0.0625, -0.7852, 0.0625, -0.7852, 0.0625, -0.6602, 0.125, -0.6602, 0.125, -0.7852, 0.125, -0.7852, 0.125, -0.6602, 0.1875, -0.6602, 0.1875, -0.7852, 0.1875, -0.7852, 0.1875, -0.6602, 0.25, -0.6602, 0.25, -0.7852, 0.25, -0.7852, 0.25, -0.6602, 0.3125, -0.6602, 0.3125, -0.7852, 0.3125, -0.7852, 0.3125, -0.6602, 0.375, -0.6602, 0.375, -0.7852, 0.375, -0.7852, 0.375, -0.6602, 0.4375, -0.6602, 0.4375, -0.7852, 0.4375, -0.7852, 0.4375, -0.6602, 0.5, -0.6602, 0.5, -0.7852, 0.5, -0.7852, 0.5, -0.6602, 0.5625, -0.6602, 0.5625, -0.7852, 0.5625, -0.7852, 0.5625, -0.6602, 0.625, -0.6602, 0.625, -0.7852, 0.625, -0.7852, 0.625, -0.6602, 0.6875, -0.6602, 0.6875, -0.7852, 0.6875, -0.7852, 0.6875, -0.6602, 0.75, -0.6602, 0.75, -0.7852, 0.75, -0.7852, 0.75, -0.6602, 0.8125, -0.6602, 0.8125, -0.7852, 0.8125, -0.7852, 0.8125, -0.6602, 0.875, -0.6602, 0.875, -0.7852, 0.875, -0.7852, 0.875, -0.6602, 0.9375, -0.6602, 0.9375, -0.7852, 0.9375, -0.7852, 0.9375, -0.6602, 1.0, -0.6602, 1.0, -0.7852, 0.0, -0.6602, 0.0, -0.5234, 0.0625, -0.5234, 0.0625, -0.6602, 0.0625, -0.6602, 0.0625, -0.5234, 0.125, -0.5234, 0.125, -0.6602, 0.125, -0.6602, 0.125, -0.5234, 0.1875, -0.5234, 0.1875, -0.6602, 0.1875, -0.6602, 0.1875, -0.5234, 0.25, -0.5234, 0.25, -0.6602, 0.25, -0.6602, 0.25, -0.5234, 0.3125, -0.5234, 0.3125, -0.6602, 0.3125, -0.6602, 0.3125, -0.5234, 0.375, -0.5234, 0.375, -0.6602, 0.375, -0.6602, 0.375, -0.5234, 0.4375, -0.5234, 0.4375, -0.6602, 0.4375, -0.6602, 0.4375, -0.5234, 0.5, -0.5234, 0.5, -0.6602, 0.5, -0.6602, 0.5, -0.5234, 0.5625, -0.5234, 0.5625, -0.6602, 0.5625, -0.6602, 0.5625, -0.5234, 0.625, -0.5234, 0.625, -0.6602, 0.625, -0.6602, 0.625, -0.5234, 0.6875, -0.5234, 0.6875, -0.6602, 0.6875, -0.6602, 0.6875, -0.5234, 0.75, -0.5234, 0.75, -0.6602, 0.75, -0.6602, 0.75, -0.5234, 0.8125, -0.5234, 0.8125, -0.6602, 0.8125, -0.6602, 0.8125, -0.5234, 0.875, -0.5234, 0.875, -0.6602, 0.875, -0.6602, 0.875, -0.5234, 0.9375, -0.5234, 0.9375, -0.6602, 0.9375, -0.6602, 0.9375, -0.5234, 1.0, -0.5234, 1.0, -0.6602, 0.0, -0.5234, 0.0, -0.3748, 0.0625, -0.3748, 0.0625, -0.5234, 0.0625, -0.5234, 0.0625, -0.3748, 0.125, -0.3748, 0.125, -0.5234, 0.125, -0.5234, 0.125, -0.3748, 0.1875, -0.3748, 0.1875, -0.5234, 0.1875, -0.5234, 0.1875, -0.3748, 0.25, -0.3748, 0.25, -0.5234, 0.25, -0.5234, 0.25, -0.3748, 0.3125, -0.3748, 0.3125, -0.5234, 0.3125, -0.5234, 0.3125, -0.3748, 0.375, -0.3748, 0.375, -0.5234, 0.375, -0.5234, 0.375, -0.3748, 0.4375, -0.3748, 0.4375, -0.5234, 0.4375, -0.5234, 0.4375, -0.3748, 0.5, -0.3748, 0.5, -0.5234, 0.5, -0.5234, 0.5, -0.3748, 0.5625, -0.3748, 0.5625, -0.5234, 0.5625, -0.5234, 0.5625, -0.3748, 0.625, -0.3748, 0.625, -0.5234, 0.625, -0.5234, 0.625, -0.3748, 0.6875, -0.3748, 0.6875, -0.5234, 0.6875, -0.5234, 0.6875, -0.3748, 0.75, -0.3748, 0.75, -0.5234, 0.75, -0.5234, 0.75, -0.3748, 0.8125, -0.3748, 0.8125, -0.5234, 0.8125, -0.5234, 0.8125, -0.3748, 0.875, -0.3748, 0.875, -0.5234, 0.875, -0.5234, 0.875, -0.3748, 0.9375, -0.3748, 0.9375, -0.5234, 0.9375, -0.5234, 0.9375, -0.3748, 1.0, -0.3748, 1.0, -0.5234, 0.0, -0.3748, 0.0, -0.2143, 0.0625, -0.2143, 0.0625, -0.3748, 0.0625, -0.3748, 0.0625, -0.2143, 0.125, -0.2143, 0.125, -0.3748, 0.125, -0.3748, 0.125, -0.2143, 0.1875, -0.2143, 0.1875, -0.3748, 0.1875, -0.3748, 0.1875, -0.2143, 0.25, -0.2143, 0.25, -0.3748, 0.25, -0.3748, 0.25, -0.2143, 0.3125, -0.2143, 0.3125, -0.3748, 0.3125, -0.3748, 0.3125, -0.2143, 0.375, -0.2143, 0.375, -0.3748, 0.375, -0.3748, 0.375, -0.2143, 0.4375, -0.2143, 0.4375, -0.3748, 0.4375, -0.3748, 0.4375, -0.2143, 0.5, -0.2143, 0.5, -0.3748, 0.5, -0.3748, 0.5, -0.2143, 0.5625, -0.2143, 0.5625, -0.3748, 0.5625, -0.3748, 0.5625, -0.2143, 0.625, -0.2143, 0.625, -0.3748, 0.625, -0.3748, 0.625, -0.2143, 0.6875, -0.2143, 0.6875, -0.3748, 0.6875, -0.3748, 0.6875, -0.2143, 0.75, -0.2143, 0.75, -0.3748, 0.75, -0.3748, 0.75, -0.2143, 0.8125, -0.2143, 0.8125, -0.3748, 0.8125, -0.3748, 0.8125, -0.2143, 0.875, -0.2143, 0.875, -0.3748, 0.875, -0.3748, 0.875, -0.2143, 0.9375, -0.2143, 0.9375, -0.3748, 0.9375, -0.3748, 0.9375, -0.2143, 1.0, -0.2143, 1.0, -0.3748, 0.0, -0.2143, 0.0, -0.04195, 0.0625, -0.04195, 0.0625, -0.2143, 0.0625, -0.2143, 0.0625, -0.04195, 0.125, -0.04195, 0.125, -0.2143, 0.125, -0.2143, 0.125, -0.04195, 0.1875, -0.04195, 0.1875, -0.2143, 0.1875, -0.2143, 0.1875, -0.04195, 0.25, -0.04195, 0.25, -0.2143, 0.25, -0.2143, 0.25, -0.04195, 0.3125, -0.04195, 0.3125, -0.2143, 0.3125, -0.2143, 0.3125, -0.04195, 0.375, -0.04195, 0.375, -0.2143, 0.375, -0.2143, 0.375, -0.04195, 0.4375, -0.04195, 0.4375, -0.2143, 0.4375, -0.2143, 0.4375, -0.04195, 0.5, -0.04195, 0.5, -0.2143, 0.5, -0.2143, 0.5, -0.04195, 0.5625, -0.04195, 0.5625, -0.2143, 0.5625, -0.2143, 0.5625, -0.04195, 0.625, -0.04195, 0.625, -0.2143, 0.625, -0.2143, 0.625, -0.04195, 0.6875, -0.04195, 0.6875, -0.2143, 0.6875, -0.2143, 0.6875, -0.04195, 0.75, -0.04195, 0.75, -0.2143, 0.75, -0.2143, 0.75, -0.04195, 0.8125, -0.04195, 0.8125, -0.2143, 0.8125, -0.2143, 0.8125, -0.04195, 0.875, -0.04195, 0.875, -0.2143, 0.875, -0.2143, 0.875, -0.04195, 0.9375, -0.04195, 0.9375, -0.2143, 0.9375, -0.2143, 0.9375, -0.04195, 1.0, -0.04195, 1.0, -0.2143, 0.0, -0.04195, 0.0, 0.1424, 0.0625, 0.1424, 0.0625, -0.04195, 0.0625, -0.04195, 0.0625, 0.1424, 0.125, 0.1424, 0.125, -0.04195, 0.125, -0.04195, 0.125, 0.1424, 0.1875, 0.1424, 0.1875, -0.04195, 0.1875, -0.04195, 0.1875, 0.1424, 0.25, 0.1424, 0.25, -0.04195, 0.25, -0.04195, 0.25, 0.1424, 0.3125, 0.1424, 0.3125, -0.04195, 0.3125, -0.04195, 0.3125, 0.1424, 0.375, 0.1424, 0.375, -0.04195, 0.375, -0.04195, 0.375, 0.1424, 0.4375, 0.1424, 0.4375, -0.04195, 0.4375, -0.04195, 0.4375, 0.1424, 0.5, 0.1424, 0.5, -0.04195, 0.5, -0.04195, 0.5, 0.1424, 0.5625, 0.1424, 0.5625, -0.04195, 0.5625, -0.04195, 0.5625, 0.1424, 0.625, 0.1424, 0.625, -0.04195, 0.625, -0.04195, 0.625, 0.1424, 0.6875, 0.1424, 0.6875, -0.04195, 0.6875, -0.04195, 0.6875, 0.1424, 0.75, 0.1424, 0.75, -0.04195, 0.75, -0.04195, 0.75, 0.1424, 0.8125, 0.1424, 0.8125, -0.04195, 0.8125, -0.04195, 0.8125, 0.1424, 0.875, 0.1424, 0.875, -0.04195, 0.875, -0.04195, 0.875, 0.1424, 0.9375, 0.1424, 0.9375, -0.04195, 0.9375, -0.04195, 0.9375, 0.1424, 1.0, 0.1424, 1.0, -0.04195, 0.0, 0.1424, 0.0, 0.3387, 0.0625, 0.3387, 0.0625, 0.1424, 0.0625, 0.1424, 0.0625, 0.3387, 0.125, 0.3387, 0.125, 0.1424, 0.125, 0.1424, 0.125, 0.3387, 0.1875, 0.3387, 0.1875, 0.1424, 0.1875, 0.1424, 0.1875, 0.3387, 0.25, 0.3387, 0.25, 0.1424, 0.25, 0.1424, 0.25, 0.3387, 0.3125, 0.3387, 0.3125, 0.1424, 0.3125, 0.1424, 0.3125, 0.3387, 0.375, 0.3387, 0.375, 0.1424, 0.375, 0.1424, 0.375, 0.3387, 0.4375, 0.3387, 0.4375, 0.1424, 0.4375, 0.1424, 0.4375, 0.3387, 0.5, 0.3387, 0.5, 0.1424, 0.5, 0.1424, 0.5, 0.3387, 0.5625, 0.3387, 0.5625, 0.1424, 0.5625, 0.1424, 0.5625, 0.3387, 0.625, 0.3387, 0.625, 0.1424, 0.625, 0.1424, 0.625, 0.3387, 0.6875, 0.3387, 0.6875, 0.1424, 0.6875, 0.1424, 0.6875, 0.3387, 0.75, 0.3387, 0.75, 0.1424, 0.75, 0.1424, 0.75, 0.3387, 0.8125, 0.3387, 0.8125, 0.1424, 0.8125, 0.1424, 0.8125, 0.3387, 0.875, 0.3387, 0.875, 0.1424, 0.875, 0.1424, 0.875, 0.3387, 0.9375, 0.3387, 0.9375, 0.1424, 0.9375, 0.1424, 0.9375, 0.3387, 1.0, 0.3387, 1.0, 0.1424, 0.0, 0.3387, 0.0, 0.547, 0.0625, 0.547, 0.0625, 0.3387, 0.0625, 0.3387, 0.0625, 0.547, 0.125, 0.547, 0.125, 0.3387, 0.125, 0.3387, 0.125, 0.547, 0.1875, 0.547, 0.1875, 0.3387, 0.1875, 0.3387, 0.1875, 0.547, 0.25, 0.547, 0.25, 0.3387, 0.25, 0.3387, 0.25, 0.547, 0.3125, 0.547, 0.3125, 0.3387, 0.3125, 0.3387, 0.3125, 0.547, 0.375, 0.547, 0.375, 0.3387, 0.375, 0.3387, 0.375, 0.547, 0.4375, 0.547, 0.4375, 0.3387, 0.4375, 0.3387, 0.4375, 0.547, 0.5, 0.547, 0.5, 0.3387, 0.5, 0.3387, 0.5, 0.547, 0.5625, 0.547, 0.5625, 0.3387, 0.5625, 0.3387, 0.5625, 0.547, 0.625, 0.547, 0.625, 0.3387, 0.625, 0.3387, 0.625, 0.547, 0.6875, 0.547, 0.6875, 0.3387, 0.6875, 0.3387, 0.6875, 0.547, 0.75, 0.547, 0.75, 0.3387, 0.75, 0.3387, 0.75, 0.547, 0.8125, 0.547, 0.8125, 0.3387, 0.8125, 0.3387, 0.8125, 0.547, 0.875, 0.547, 0.875, 0.3387, 0.875, 0.3387, 0.875, 0.547, 0.9375, 0.547, 0.9375, 0.3387, 0.9375, 0.3387, 0.9375, 0.547, 1.0, 0.547, 1.0, 0.3387, 0.0, 0.547, 0.0, 0.7675, 0.0625, 0.7675, 0.0625, 0.547, 0.0625, 0.547, 0.0625, 0.7675, 0.125, 0.7675, 0.125, 0.547, 0.125, 0.547, 0.125, 0.7675, 0.1875, 0.7675, 0.1875, 0.547, 0.1875, 0.547, 0.1875, 0.7675, 0.25, 0.7675, 0.25, 0.547, 0.25, 0.547, 0.25, 0.7675, 0.3125, 0.7675, 0.3125, 0.547, 0.3125, 0.547, 0.3125, 0.7675, 0.375, 0.7675, 0.375, 0.547, 0.375, 0.547, 0.375, 0.7675, 0.4375, 0.7675, 0.4375, 0.547, 0.4375, 0.547, 0.4375, 0.7675, 0.5, 0.7675, 0.5, 0.547, 0.5, 0.547, 0.5, 0.7675, 0.5625, 0.7675, 0.5625, 0.547, 0.5625, 0.547, 0.5625, 0.7675, 0.625, 0.7675, 0.625, 0.547, 0.625, 0.547, 0.625, 0.7675, 0.6875, 0.7675, 0.6875, 0.547, 0.6875, 0.547, 0.6875, 0.7675, 0.75, 0.7675, 0.75, 0.547, 0.75, 0.547, 0.75, 0.7675, 0.8125, 0.7675, 0.8125, 0.547, 0.8125, 0.547, 0.8125, 0.7675, 0.875, 0.7675, 0.875, 0.547, 0.875, 0.547, 0.875, 0.7675, 0.9375, 0.7675, 0.9375, 0.547, 0.9375, 0.547, 0.9375, 0.7675, 1.0, 0.7675, 1.0, 0.547, 0.0, 0.7675, 0.0, 1.0, 0.0625, 1.0, 0.0625, 0.7675, 0.0625, 0.7675, 0.0625, 1.0, 0.125, 1.0, 0.125, 0.7675, 0.125, 0.7675, 0.125, 1.0, 0.1875, 1.0, 0.1875, 0.7675, 0.1875, 0.7675, 0.1875, 1.0, 0.25, 1.0, 0.25, 0.7675, 0.25, 0.7675, 0.25, 1.0, 0.3125, 1.0, 0.3125, 0.7675, 0.3125, 0.7675, 0.3125, 1.0, 0.375, 1.0, 0.375, 0.7675, 0.375, 0.7675, 0.375, 1.0, 0.4375, 1.0, 0.4375, 0.7675, 0.4375, 0.7675, 0.4375, 1.0, 0.5, 1.0, 0.5, 0.7675, 0.5, 0.7675, 0.5, 1.0, 0.5625, 1.0, 0.5625, 0.7675, 0.5625, 0.7675, 0.5625, 1.0, 0.625, 1.0, 0.625, 0.7675, 0.625, 0.7675, 0.625, 1.0, 0.6875, 1.0, 0.6875, 0.7675, 0.6875, 0.7675, 0.6875, 1.0, 0.75, 1.0, 0.75, 0.7675, 0.75, 0.7675, 0.75, 1.0, 0.8125, 1.0, 0.8125, 0.7675, 0.8125, 0.7675, 0.8125, 1.0, 0.875, 1.0, 0.875, 0.7675, 0.875, 0.7675, 0.875, 1.0, 0.9375, 1.0, 0.9375, 0.7675, 0.9375, 0.7675, 0.9375, 1.0, 1.0, 1.0, 1.0, 0.7675, 0.25, -0.8984, 0.3125, -0.8984, 0.3125, -0.8984, 0.25, -0.8984, 0.75, -0.8984, 0.8125, -0.8984, 0.8125, -0.8984, 0.75, -0.8984, 0.4375, -0.8984, 0.5, -0.8984, 0.5, -0.8984, 0.4375, -0.8984, 0.9375, -0.8984, 1.0, -0.8984, 1.0, -0.8984, 0.9375, -0.8984, 0.125, -0.8984, 0.1875, -0.8984, 0.1875, -0.8984, 0.125, -0.8984, 0.625, -0.8984, 0.6875, -0.8984, 0.6875, -0.8984, 0.625, -0.8984, 0.3125, -0.8984, 0.375, -0.8984, 0.375, -0.8984, 0.3125, -0.8984, 0.8125, -0.8984, 0.875, -0.8984, 0.875, -0.8984, 0.8125, -0.8984, 0.0, -0.8984, 0.0625, -0.8984, 0.0625, -0.8984, 0.0, -0.8984, 0.5, -0.8984, 0.5625, -0.8984, 0.5625, -0.8984, 0.5, -0.8984, 0.1875, -0.8984, 0.25, -0.8984, 0.25, -0.8984, 0.1875, -0.8984, 0.6875, -0.8984, 0.75, -0.8984, 0.75, -0.8984, 0.6875, -0.8984, 0.375, -0.8984, 0.4375, -0.8984, 0.4375, -0.8984, 0.375, -0.8984, 0.875, -0.8984, 0.9375, -0.8984, 0.9375, -0.8984, 0.875, -0.8984, 0.0625, -0.8984, 0.125, -0.8984, 0.125, -0.8984, 0.0625, -0.8984, 0.5625, -0.8984, 0.625, -0.8984, 0.625, -0.8984, 0.5625, -0.8984, 0.0625, -0.8984, 0.125, -0.8984, 0.1875, -0.8984, 0.25, -0.8984, 0.3125, -0.8984, 0.375, -0.8984, 0.4375, -0.8984, 0.5, -0.8984, 0.5625, -0.8984, 0.625, -0.8984, 0.6875, -0.8984, 0.75, -0.8984, 0.8125, -0.8984, 0.875, -0.8984, 0.9375, -0.8984, 1.0, -0.8984])
me_beziercurve_001.materials.append(mat_glass)
me_beziercurve_001.materials.append(mat_light)
me_beziercurve_001.auto_texspace = False
me_beziercurve_001.update()

# ---- curves / text
cu_beziercurve = bpy.data.curves.new('BezierCurve', 'CURVE')
cu_beziercurve.dimensions = '3D'
_sp = cu_beziercurve.splines.new('BEZIER'); _sp.bezier_points.add(21)
_sp.bezier_points.foreach_set('co', [-2.099, -0.04914, 0.6887, -1.763, 0.03413, -0.1091, -1.675, -0.008319, 0.2679, -1.459, 0.007712, 0.09696, -1.414, 0.02927, -0.1047, -1.027, -0.007818, 0.189, -0.7141, -0.04108, 0.4564, -0.4794, 0.03482, -0.2625, -0.1716, -0.03252, 0.3161, -0.09637, -0.01375, 0.1364, 0.1245, 0.01328, -0.1354, 0.4809, -0.04986, 0.3994, 0.53, -0.001915, -0.04331, 0.5742, 0.005222, -0.1134, 0.6756, 0.003466, -0.1091, 0.8733, -0.05816, 0.4301, 0.957, -0.06546, 0.4871, 1.174, -0.01001, -0.04331, 1.438, -0.05804, 0.3643, 1.663, -0.02001, -0.008238, 1.755, -0.0755, 0.4871, 1.87, -0.07598, 0.4783])
_sp.bezier_points.foreach_set('handle_left', [-2.1, -0.08912, 1.053, -1.971, 0.06964, -0.409, -1.698, -0.002357, 0.2162, -1.494, -0.003844, 0.2064, -1.437, 0.02663, -0.07808, -1.053, 0.01949, -0.05702, -0.8492, -0.05168, 0.5685, -0.6886, 0.04528, -0.3338, -0.3744, -0.0208, 0.2326, -0.1396, -0.02267, 0.2227, 0.05111, 0.01154, -0.1111, 0.3535, -0.03222, 0.2532, 0.5467, -0.02447, 0.1604, 0.5764, 0.00218, -0.08597, 0.6654, 0.004916, -0.1211, 0.7723, -0.03903, 0.2673, 0.9392, -0.0621, 0.4585, 1.043, 0.01748, -0.279, 1.298, -0.05628, 0.3643, 1.566, -0.0103, -0.08566, 1.755, -0.06255, 0.369, 1.799, -0.07767, 0.5019])
_sp.bezier_points.foreach_set('handle_right', [-2.098, -0.009171, 0.3242, -1.73, 0.02862, -0.06252, -1.628, -0.02043, 0.373, -1.448, 0.0112, 0.06395, -1.255, 0.04808, -0.2945, -1.009, -0.02712, 0.3629, -0.5442, -0.02775, 0.3154, -0.2718, 0.02444, -0.1916, -0.08209, -0.03769, 0.353, -0.06193, -0.006633, 0.06758, 0.3093, 0.01767, -0.1966, 0.6154, -0.06848, 0.5538, 0.526, 0.003457, -0.09183, 0.5843, 0.003772, -0.1014, 0.7991, -0.01417, 0.03755, 0.9123, -0.06555, 0.493, 1.004, -0.03696, 0.2219, 1.241, -0.02422, 0.07849, 1.562, -0.05961, 0.3644, 1.756, -0.02928, 0.06564, 1.755, -0.08367, 0.5616, 1.941, -0.07429, 0.4548])
for _p, _l, _r in zip(_sp.bezier_points, ['ALIGNED', 'ALIGNED', 'ALIGNED', 'ALIGNED', 'ALIGNED', 'ALIGNED', 'ALIGNED', 'ALIGNED', 'ALIGNED', 'ALIGNED', 'ALIGNED', 'ALIGNED', 'ALIGNED', 'FREE', 'ALIGNED', 'ALIGNED', 'FREE', 'ALIGNED', 'ALIGNED', 'ALIGNED', 'ALIGNED', 'ALIGNED'], ['ALIGNED', 'ALIGNED', 'ALIGNED', 'ALIGNED', 'ALIGNED', 'ALIGNED', 'ALIGNED', 'ALIGNED', 'ALIGNED', 'ALIGNED', 'ALIGNED', 'ALIGNED', 'ALIGNED', 'FREE', 'ALIGNED', 'ALIGNED', 'FREE', 'ALIGNED', 'ALIGNED', 'ALIGNED', 'ALIGNED', 'ALIGNED']): _p.handle_left_type = _l; _p.handle_right_type = _r
_sp.order_u = 0
_sp.order_v = 0
cu_beziercurve.materials.append(mat_wire)
cu_beziercurve.use_path = True
cu_beziercurve.fill_mode = 'FULL'

# ---- objects
ob_beziercurve = bpy.data.objects.new('BezierCurve', cu_beziercurve)
ob_light = bpy.data.objects.new('light', me_beziercurve_001)
ob_sun = bpy.data.objects.new('Sun', light_sun)
ob_camera = bpy.data.objects.new('Camera', cam_camera)
_N = ng_garland.nodes; _L = ng_garland.links
n0 = _N.new('NodeFrame'); n0.name = 'Frame'; n0.location = (-698, -175)
n0.label = 'Shape of curve'
n0.width = 1207
n1 = _N.new('GeometryNodeJoinGeometry'); n1.name = 'Join Geometry'; n1.location = (817, -71)
n2 = _N.new('GeometryNodeTransform'); n2.name = 'Transform Geometry'; n2.location = (597, -59)
n2.inputs[1].default_value = (0.3, 1.9, 0.6)
n3 = _N.new('GeometryNodeTransform'); n3.name = 'Transform Geometry.001'; n3.location = (400, -179)
n3.inputs[1].default_value = (-0.9, -1.4, 0.0)
n4 = _N.new('GeometryNodeTransform'); n4.name = 'Transform Geometry.002'; n4.location = (237, -272)
n4.inputs[1].default_value = (0.6, -2.9, 0.0)
n5 = _N.new('ShaderNodeValue'); n5.name = 'Value'; n5.location = (827, -259)
n5.outputs[0].default_value = 0.02
n6 = _N.new('GeometryNodeTransform'); n6.name = 'Transform Geometry.003'; n6.location = (1037, -40)
n7 = _N.new('GeometryNodeCurvePrimitiveCircle'); n7.name = 'Curve Circle'; n7.location = (30, -87)
n7.inputs[0].default_value = 8
n8 = _N.new('GeometryNodeInputIndex'); n8.name = 'Index'; n8.location = (119, -109)
n9 = _N.new('NodeGroupInput'); n9.name = 'Group Input'; n9.location = (-98, 0)
n10 = _N.new('GeometryNodeResampleCurve'); n10.name = 'Resample Curve'; n10.location = (122, 34)
n10.keep_last_segment = False
n10.inputs[2].default_value = 65
n11 = _N.new('GeometryNodeSetCurveTilt'); n11.name = 'Set Curve Tilt'; n11.location = (339, 31)
n12 = _N.new('GeometryNodeCurveToMesh'); n12.name = 'Curve to Mesh'; n12.location = (562, -40)
n13 = _N.new('GeometryNodeObjectInfo'); n13.name = 'Object Info'; n13.location = (560, -243)
n13.inputs[0].default_value = ob_light
n14 = _N.new('FunctionNodeRandomValue'); n14.name = 'Random Value'; n14.location = (563, -449)
n14.data_type = 'FLOAT_VECTOR'
n14.inputs[1].default_value = (25.5, 16.8, 1.0)
n15 = _N.new('ShaderNodeValue'); n15.name = 'Value.001'; n15.location = (723, -547)
n15.outputs[0].default_value = 0.08
n16 = _N.new('GeometryNodeSetMaterial'); n16.name = 'Set Material'; n16.location = (976, 51)
n16.inputs[2].default_value = mat_wire
n17 = _N.new('GeometryNodeDistributePointsOnFaces'); n17.name = 'Distribute Points on Faces'; n17.location = (964, -91)
n17.distribute_method = 'POISSON'
n17.inputs[2].default_value = 0.2
n17.inputs[3].default_value = 25.0
n18 = _N.new('GeometryNodeSubdivisionSurface'); n18.name = 'Subdivision Surface'; n18.location = (749, -42)
n18.inputs[4].default_value = False
n19 = _N.new('GeometryNodeInstanceOnPoints'); n19.name = 'Instance on Points'; n19.location = (1209, -247)
n20 = _N.new('GeometryNodeJoinGeometry'); n20.name = 'Join Geometry.001'; n20.location = (1389, -146)
n21 = _N.new('NodeGroupOutput'); n21.name = 'Group Output'; n21.location = (1590, -126)
n22 = _N.new('GeometryNodeInputNamedAttribute'); n22.name = 'Named Attribute'; n22.location = (537, -40)
n22.inputs[0].default_value = 'radius'
n23 = _N.new('GeometryNodeSwitch'); n23.name = 'Switch'; n23.location = (537, -40)
n23.input_type = 'FLOAT'
n23.inputs[1].default_value = 1.0
n1.parent = n0
n2.parent = n0
n3.parent = n0
n4.parent = n0
n5.parent = n0
n6.parent = n0
n7.parent = n0
_L.new(n20.outputs[0], n21.inputs[0])
_L.new(n9.outputs[0], n10.inputs[0])
_L.new(n7.outputs[0], n2.inputs[0])
_L.new(n7.outputs[0], n3.inputs[0])
_L.new(n2.outputs[0], n1.inputs[0])
_L.new(n3.outputs[0], n1.inputs[0])
_L.new(n7.outputs[0], n4.inputs[0])
_L.new(n4.outputs[0], n1.inputs[0])
_L.new(n1.outputs[0], n6.inputs[0])
_L.new(n5.outputs[0], n6.inputs[3])
_L.new(n11.outputs[0], n12.inputs[0])
_L.new(n6.outputs[0], n12.inputs[1])
_L.new(n10.outputs[0], n11.inputs[0])
_L.new(n8.outputs[0], n11.inputs[2])
_L.new(n12.outputs[0], n18.inputs[0])
_L.new(n16.outputs[0], n20.inputs[0])
_L.new(n17.outputs[0], n19.inputs[0])
_L.new(n19.outputs[0], n20.inputs[0])
_L.new(n13.outputs[4], n19.inputs[2])
_L.new(n18.outputs[0], n17.inputs[0])
_L.new(n15.outputs[0], n19.inputs[6])
_L.new(n14.outputs[0], n19.inputs[5])
_L.new(n18.outputs[0], n16.inputs[0])
_L.new(n22.outputs[1], n23.inputs[0])
_L.new(n22.outputs[0], n23.inputs[2])
_L.new(n23.outputs[0], n12.inputs[2])
n21.is_active_output = True

# ---- transforms, parenting, visibility, modifiers, constraints
ob_beziercurve.location = (0.0, 0.0, 0.0)
_m = ob_beziercurve.modifiers.new('GeometryNodes', 'NODES')
_m.node_group = ng_garland
ob_light.location = (0.0, 0.0, 1.68)
ob_light.rotation_euler = (-0.0, 1.571, 0.0)
ob_light.hide_render = True
_m = ob_light.modifiers.new('Solidify', 'SOLIDIFY')
ob_sun.location = (0.0, 0.0, 0.0)
ob_camera.location = (-0.02039, -4.843, -0.3953)
ob_camera.rotation_euler = (1.68, -6.11e-07, -0.01258)

# ---- collection membership
col_collection.objects.link(ob_beziercurve)
col_collection.objects.link(ob_light)
col_collection.objects.link(ob_sun)
col_collection.objects.link(ob_camera)

# ---- scene / render settings (as saved in the file)
scene.camera = ob_camera
scene.frame_start = 1; scene.frame_end = 250; scene.frame_set(1)
scene.render.engine = 'CYCLES'
scene.cycles.samples = 256
scene.cycles.sampling_pattern = 'TABULATED_SOBOL'
scene.cycles.tile_size = 256
scene.eevee.use_gtao = True
scene.eevee.use_raytracing = True
bpy.context.view_layer.update()
